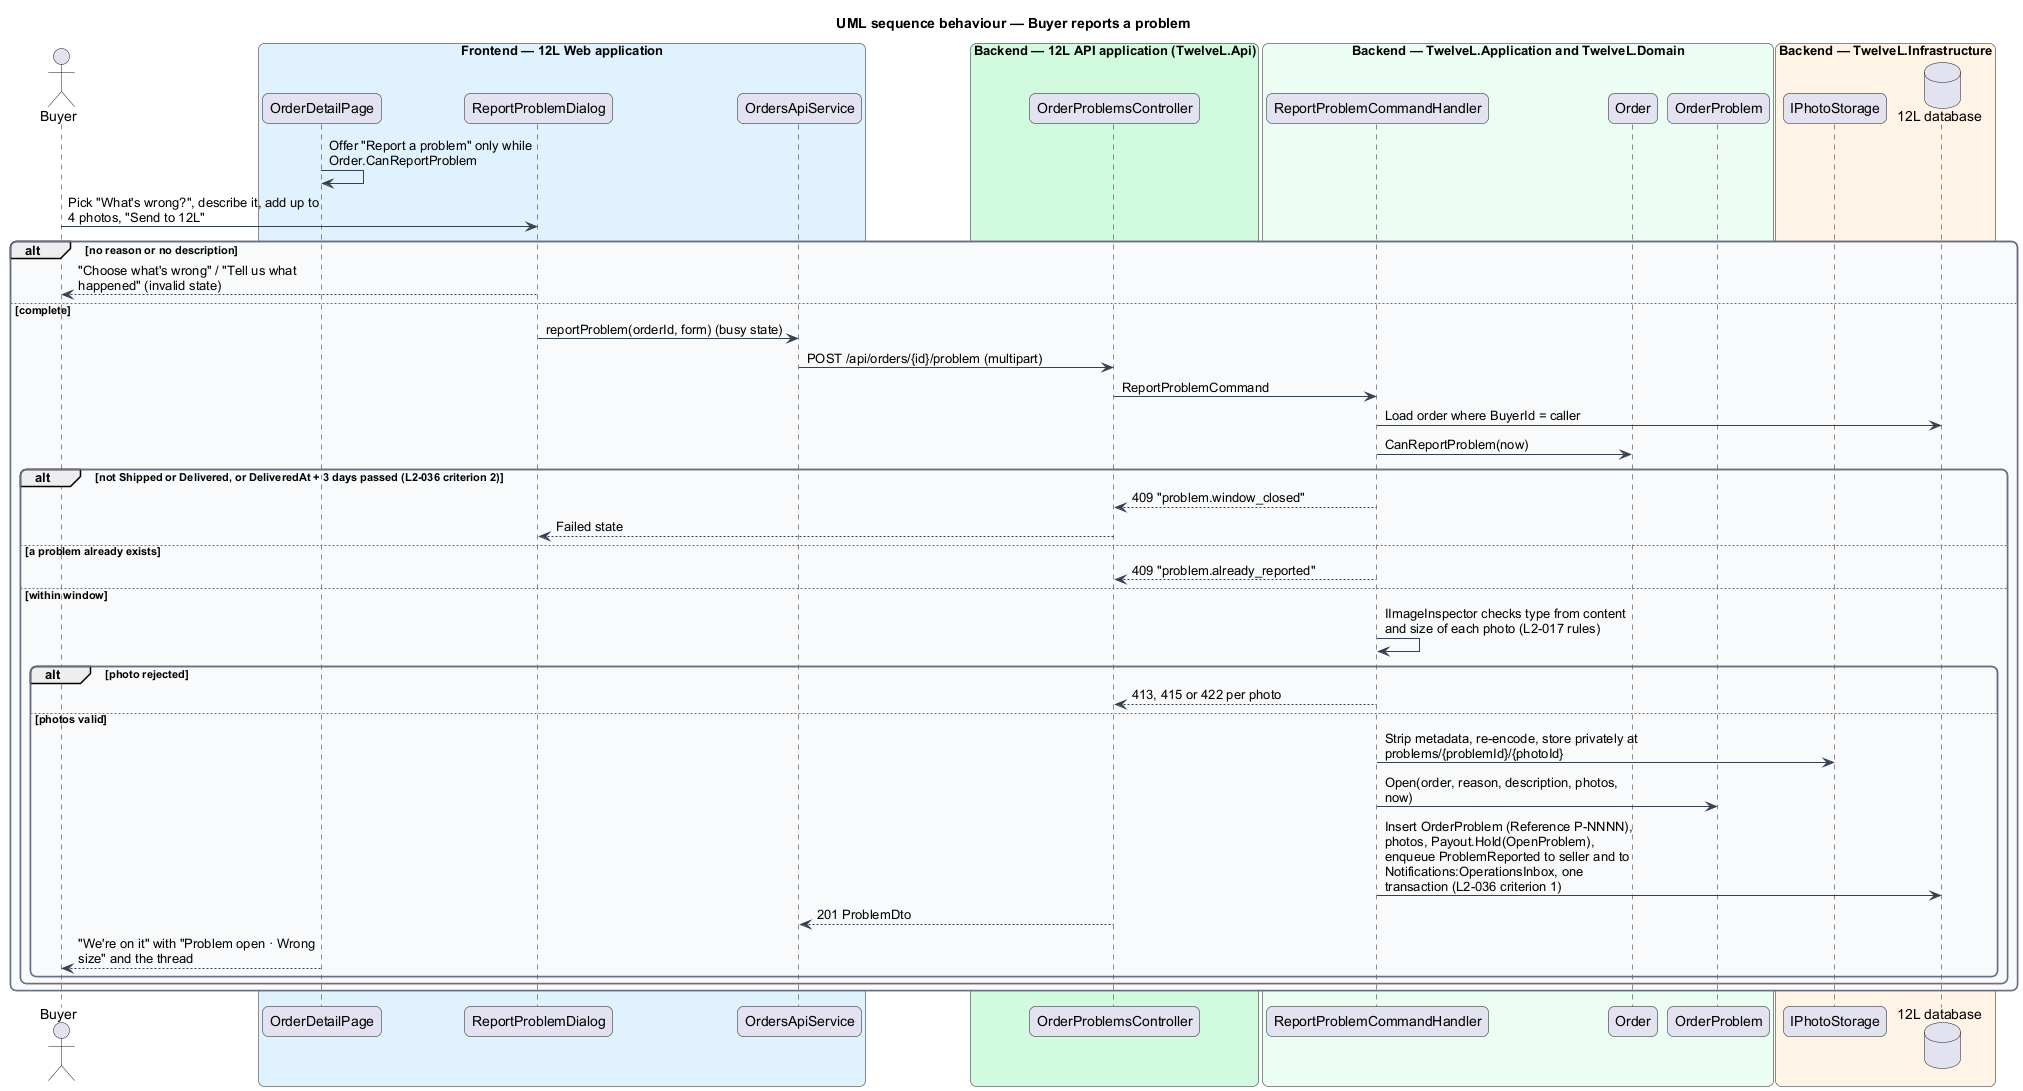

The diagram above was rendered by PlantUML. Its source (embedded in the PNG):
@startuml
title UML sequence behaviour — Buyer reports a problem
skinparam backgroundColor #FFFFFF
skinparam shadowing false
skinparam roundcorner 12
skinparam defaultFontName Arial
skinparam ArrowColor #344054
skinparam rectangle {
  BorderColor #344054
  FontColor #101828
}
skinparam package {
  BorderColor #667085
  FontColor #101828
  BackgroundColor #F9FAFB
}
skinparam sequenceMessageAlign left
skinparam maxMessageSize 260
actor "Buyer" as actor
box "Frontend — 12L Web application" #E0F2FE
  participant "OrderDetailPage" as page
  participant "ReportProblemDialog" as dlg
  participant "OrdersApiService" as client
end box
box "Backend — 12L API application (TwelveL.Api)" #D1FADF
  participant "OrderProblemsController" as ctrl
end box
box "Backend — TwelveL.Application and TwelveL.Domain" #ECFDF3
  participant "ReportProblemCommandHandler" as h
  participant "Order" as order
  participant "OrderProblem" as prob
end box
box "Backend — TwelveL.Infrastructure" #FFF4E5
  participant "IPhotoStorage" as store
  database "12L database" as db
end box
page -> page : Offer "Report a problem" only while Order.CanReportProblem
actor -> dlg : Pick "What's wrong?", describe it, add up to 4 photos, "Send to 12L"
alt no reason or no description
  dlg --> actor : "Choose what's wrong" / "Tell us what happened" (invalid state)
else complete
  dlg -> client : reportProblem(orderId, form) (busy state)
  client -> ctrl : POST /api/orders/{id}/problem (multipart)
  ctrl -> h : ReportProblemCommand
  h -> db : Load order where BuyerId = caller
  h -> order : CanReportProblem(now)
  alt not Shipped or Delivered, or DeliveredAt + 3 days passed (L2-036 criterion 2)
    h --> ctrl : 409 "problem.window_closed"
    ctrl --> dlg : Failed state
  else a problem already exists
    h --> ctrl : 409 "problem.already_reported"
  else within window
    h -> h : IImageInspector checks type from content and size of each photo (L2-017 rules)
    alt photo rejected
      h --> ctrl : 413, 415 or 422 per photo
    else photos valid
      h -> store : Strip metadata, re-encode, store privately at problems/{problemId}/{photoId}
      h -> prob : Open(order, reason, description, photos, now)
      h -> db : Insert OrderProblem (Reference P-NNNN), photos, Payout.Hold(OpenProblem), enqueue ProblemReported to seller and to Notifications:OperationsInbox, one transaction (L2-036 criterion 1)
      ctrl --> client : 201 ProblemDto
      page --> actor : "We're on it" with "Problem open · Wrong size" and the thread
    end
  end
end
@enduml